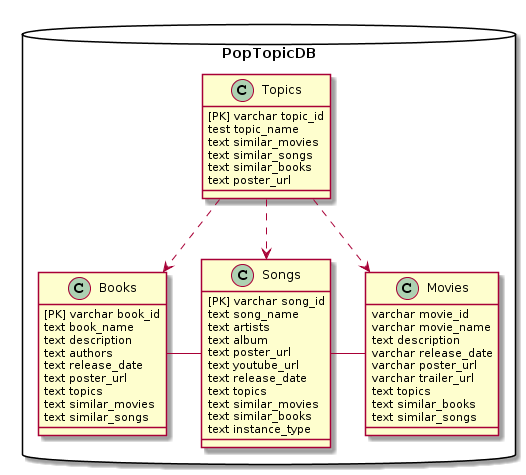

The diagram above was rendered by PlantUML. Its source (embedded in the PNG):
@startuml
database "PopTopicDB" {
	Topics..>Songs
	Topics..>Movies
	Topics..>Books

	Books - Songs
	Songs - Movies

	class Movies {
	   varchar movie_id
	   varchar movie_name
	   text description
	   varchar release_date
	   varchar poster_url
	   varchar trailer_url
	   text topics
	   text similar_books
	   text similar_songs
	}

	class Books {
	   [PK] varchar book_id
	   text book_name
	   text description
	   text authors
	   text release_date
	   text poster_url
	   text topics
	   text similar_movies
	   text similar_songs
	}

	class Songs {
	   [PK] varchar song_id
	   text song_name
	   text artists
	   text album
	   text poster_url
	   text youtube_url
	   text release_date
	   text topics
	   text similar_movies
	   text similar_books
           text instance_type
	}

	class Topics {
	   [PK] varchar topic_id
	   test topic_name
	   text similar_movies
	   text similar_songs
	   text similar_books
	   text poster_url
	}
}
@enduml